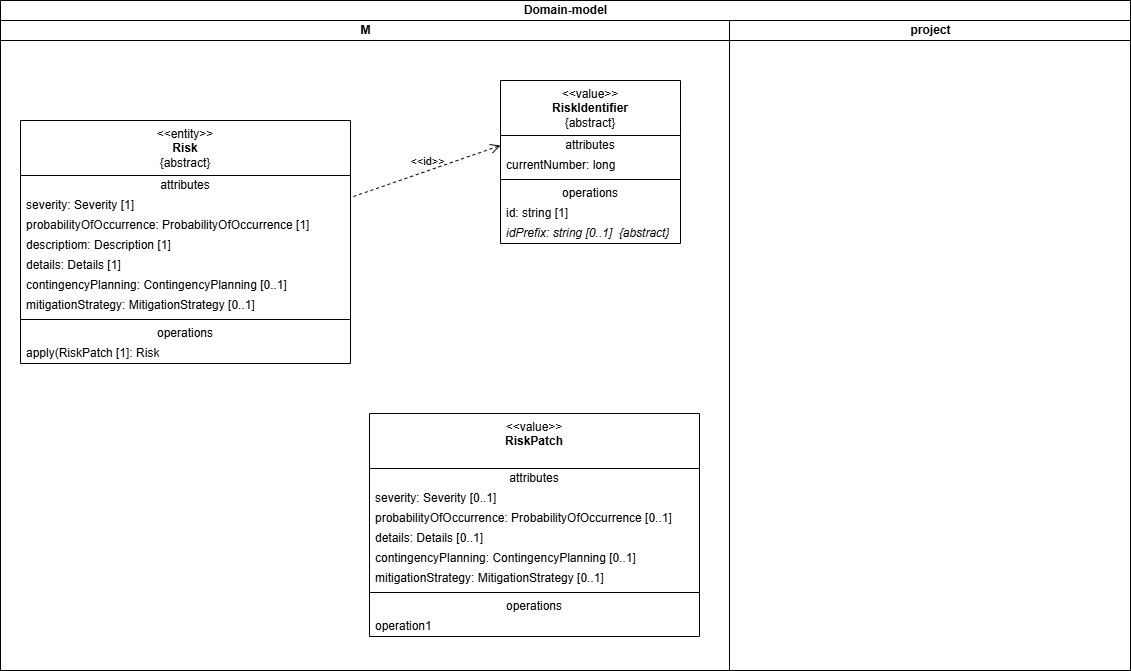

The diagram above was exported from draw.io. Its source (the exported page's mxGraphModel, read from the mxfile embedded in the PNG):
<mxGraphModel dx="1348" dy="750" grid="1" gridSize="10" guides="1" tooltips="1" connect="1" arrows="1" fold="1" page="1" pageScale="1" pageWidth="1169" pageHeight="827" math="0" shadow="0">
  <root>
    <mxCell id="0" />
    <mxCell id="1" parent="0" />
    <mxCell id="2" value="Domain-model" style="swimlane;childLayout=stackLayout;resizeParent=1;resizeParentMax=0;startSize=20;html=1;" parent="1" vertex="1">
      <mxGeometry x="20.000000000000455" y="60" width="1130" height="670" as="geometry" />
    </mxCell>
    <mxCell id="4" value="M" style="swimlane;startSize=20;html=1;" parent="2" vertex="1">
      <mxGeometry y="20" width="729" height="650" as="geometry">
        <mxRectangle x="401" width="60" height="30" as="alternateBounds" />
      </mxGeometry>
    </mxCell>
    <mxCell id="5" value="&amp;lt;&amp;lt;entity&amp;gt;&amp;gt;&lt;br&gt;&lt;b&gt;Risk&lt;/b&gt;&lt;br&gt;{abstract}" style="swimlane;fontStyle=0;align=center;verticalAlign=top;childLayout=stackLayout;horizontal=1;startSize=55;horizontalStack=0;resizeParent=1;resizeParentMax=0;resizeLast=0;collapsible=0;marginBottom=0;html=1;whiteSpace=wrap;" parent="4" vertex="1">
      <mxGeometry x="19.999999999999545" y="100" width="330" height="243" as="geometry" />
    </mxCell>
    <mxCell id="6" value="attributes" style="text;html=1;strokeColor=none;fillColor=none;align=center;verticalAlign=middle;spacingLeft=4;spacingRight=4;overflow=hidden;rotatable=0;points=[[0,0.5],[1,0.5]];portConstraint=eastwest;whiteSpace=wrap;" parent="5" vertex="1">
      <mxGeometry y="55" width="330" height="20" as="geometry" />
    </mxCell>
    <mxCell id="7" value="severity: Severity [1]" style="text;html=1;strokeColor=none;fillColor=none;align=left;verticalAlign=middle;spacingLeft=4;spacingRight=4;overflow=hidden;rotatable=0;points=[[0,0.5],[1,0.5]];portConstraint=eastwest;whiteSpace=wrap;" parent="5" vertex="1">
      <mxGeometry y="75" width="330" height="20" as="geometry" />
    </mxCell>
    <mxCell id="9" value="probabilityOfOccurrence: ProbabilityOfOccurrence [1]" style="text;html=1;strokeColor=none;fillColor=none;align=left;verticalAlign=middle;spacingLeft=4;spacingRight=4;overflow=hidden;rotatable=0;points=[[0,0.5],[1,0.5]];portConstraint=eastwest;whiteSpace=wrap;" parent="5" vertex="1">
      <mxGeometry y="95" width="330" height="20" as="geometry" />
    </mxCell>
    <mxCell id="24" value="descriptiom: Description [1]" style="text;html=1;strokeColor=none;fillColor=none;align=left;verticalAlign=middle;spacingLeft=4;spacingRight=4;overflow=hidden;rotatable=0;points=[[0,0.5],[1,0.5]];portConstraint=eastwest;whiteSpace=wrap;" parent="5" vertex="1">
      <mxGeometry y="115" width="330" height="20" as="geometry" />
    </mxCell>
    <mxCell id="25" value="details: Details [1]" style="text;html=1;strokeColor=none;fillColor=none;align=left;verticalAlign=middle;spacingLeft=4;spacingRight=4;overflow=hidden;rotatable=0;points=[[0,0.5],[1,0.5]];portConstraint=eastwest;whiteSpace=wrap;" parent="5" vertex="1">
      <mxGeometry y="135" width="330" height="20" as="geometry" />
    </mxCell>
    <mxCell id="26" value="contingencyPlanning: ContingencyPlanning [0..1]" style="text;html=1;strokeColor=none;fillColor=none;align=left;verticalAlign=middle;spacingLeft=4;spacingRight=4;overflow=hidden;rotatable=0;points=[[0,0.5],[1,0.5]];portConstraint=eastwest;whiteSpace=wrap;" parent="5" vertex="1">
      <mxGeometry y="155" width="330" height="20" as="geometry" />
    </mxCell>
    <mxCell id="27" value="mitigationStrategy: MitigationStrategy [0..1]" style="text;html=1;strokeColor=none;fillColor=none;align=left;verticalAlign=middle;spacingLeft=4;spacingRight=4;overflow=hidden;rotatable=0;points=[[0,0.5],[1,0.5]];portConstraint=eastwest;whiteSpace=wrap;" parent="5" vertex="1">
      <mxGeometry y="175" width="330" height="20" as="geometry" />
    </mxCell>
    <mxCell id="10" value="" style="line;strokeWidth=1;fillColor=none;align=left;verticalAlign=middle;spacingTop=-1;spacingLeft=3;spacingRight=3;rotatable=0;labelPosition=right;points=[];portConstraint=eastwest;" parent="5" vertex="1">
      <mxGeometry y="195" width="330" height="8" as="geometry" />
    </mxCell>
    <mxCell id="11" value="operations" style="text;html=1;strokeColor=none;fillColor=none;align=center;verticalAlign=middle;spacingLeft=4;spacingRight=4;overflow=hidden;rotatable=0;points=[[0,0.5],[1,0.5]];portConstraint=eastwest;whiteSpace=wrap;" parent="5" vertex="1">
      <mxGeometry y="203" width="330" height="20" as="geometry" />
    </mxCell>
    <mxCell id="12" value="apply(RiskPatch [1]: Risk" style="text;html=1;strokeColor=none;fillColor=none;align=left;verticalAlign=middle;spacingLeft=4;spacingRight=4;overflow=hidden;rotatable=0;points=[[0,0.5],[1,0.5]];portConstraint=eastwest;whiteSpace=wrap;" parent="5" vertex="1">
      <mxGeometry y="223" width="330" height="20" as="geometry" />
    </mxCell>
    <mxCell id="13" value="&amp;lt;&amp;lt;value&amp;gt;&amp;gt;&lt;br&gt;&lt;b&gt;RiskIdentifier&lt;/b&gt;&lt;br&gt;{abstract}" style="swimlane;fontStyle=0;align=center;verticalAlign=top;childLayout=stackLayout;horizontal=1;startSize=55;horizontalStack=0;resizeParent=1;resizeParentMax=0;resizeLast=0;collapsible=0;marginBottom=0;html=1;whiteSpace=wrap;" parent="4" vertex="1">
      <mxGeometry x="500" y="60" width="180" height="163" as="geometry" />
    </mxCell>
    <mxCell id="14" value="attributes" style="text;html=1;strokeColor=none;fillColor=none;align=center;verticalAlign=middle;spacingLeft=4;spacingRight=4;overflow=hidden;rotatable=0;points=[[0,0.5],[1,0.5]];portConstraint=eastwest;whiteSpace=wrap;" parent="13" vertex="1">
      <mxGeometry y="55" width="180" height="20" as="geometry" />
    </mxCell>
    <mxCell id="15" value="currentNumber: long" style="text;html=1;strokeColor=none;fillColor=none;align=left;verticalAlign=middle;spacingLeft=4;spacingRight=4;overflow=hidden;rotatable=0;points=[[0,0.5],[1,0.5]];portConstraint=eastwest;whiteSpace=wrap;" parent="13" vertex="1">
      <mxGeometry y="75" width="180" height="20" as="geometry" />
    </mxCell>
    <mxCell id="18" value="" style="line;strokeWidth=1;fillColor=none;align=left;verticalAlign=middle;spacingTop=-1;spacingLeft=3;spacingRight=3;rotatable=0;labelPosition=right;points=[];portConstraint=eastwest;" parent="13" vertex="1">
      <mxGeometry y="95" width="180" height="8" as="geometry" />
    </mxCell>
    <mxCell id="19" value="operations" style="text;html=1;strokeColor=none;fillColor=none;align=center;verticalAlign=middle;spacingLeft=4;spacingRight=4;overflow=hidden;rotatable=0;points=[[0,0.5],[1,0.5]];portConstraint=eastwest;whiteSpace=wrap;" parent="13" vertex="1">
      <mxGeometry y="103" width="180" height="20" as="geometry" />
    </mxCell>
    <mxCell id="20" value="id: string [1]" style="text;html=1;strokeColor=none;fillColor=none;align=left;verticalAlign=middle;spacingLeft=4;spacingRight=4;overflow=hidden;rotatable=0;points=[[0,0.5],[1,0.5]];portConstraint=eastwest;whiteSpace=wrap;" parent="13" vertex="1">
      <mxGeometry y="123" width="180" height="20" as="geometry" />
    </mxCell>
    <mxCell id="21" value="&lt;i&gt;idPrefix: string [0..1]&amp;nbsp; {abstract}&lt;/i&gt;" style="text;html=1;strokeColor=none;fillColor=none;align=left;verticalAlign=middle;spacingLeft=4;spacingRight=4;overflow=hidden;rotatable=0;points=[[0,0.5],[1,0.5]];portConstraint=eastwest;whiteSpace=wrap;" parent="13" vertex="1">
      <mxGeometry y="143" width="180" height="20" as="geometry" />
    </mxCell>
    <mxCell id="22" value="&amp;lt;&amp;lt;id&amp;gt;&amp;gt;" style="endArrow=open;startArrow=none;endFill=0;startFill=0;endSize=8;html=1;verticalAlign=bottom;dashed=1;labelBackgroundColor=none;rounded=0;exitX=1.009;exitY=0.05;exitDx=0;exitDy=0;exitPerimeter=0;entryX=0;entryY=0.5;entryDx=0;entryDy=0;" parent="4" source="7" target="14" edge="1">
      <mxGeometry width="160" relative="1" as="geometry">
        <mxPoint x="389.99999999999955" y="350" as="sourcePoint" />
        <mxPoint x="549.9999999999995" y="350" as="targetPoint" />
      </mxGeometry>
    </mxCell>
    <mxCell id="30" value="&amp;lt;&amp;lt;value&amp;gt;&amp;gt;&lt;br&gt;&lt;b&gt;RiskPatch&lt;/b&gt;" style="swimlane;fontStyle=0;align=center;verticalAlign=top;childLayout=stackLayout;horizontal=1;startSize=55;horizontalStack=0;resizeParent=1;resizeParentMax=0;resizeLast=0;collapsible=0;marginBottom=0;html=1;whiteSpace=wrap;" parent="4" vertex="1">
      <mxGeometry x="368.99999999999955" y="393" width="330" height="223" as="geometry" />
    </mxCell>
    <mxCell id="31" value="attributes" style="text;html=1;strokeColor=none;fillColor=none;align=center;verticalAlign=middle;spacingLeft=4;spacingRight=4;overflow=hidden;rotatable=0;points=[[0,0.5],[1,0.5]];portConstraint=eastwest;whiteSpace=wrap;" parent="30" vertex="1">
      <mxGeometry y="55" width="330" height="20" as="geometry" />
    </mxCell>
    <mxCell id="38" value="severity: Severity [0..1]" style="text;html=1;strokeColor=none;fillColor=none;align=left;verticalAlign=middle;spacingLeft=4;spacingRight=4;overflow=hidden;rotatable=0;points=[[0,0.5],[1,0.5]];portConstraint=eastwest;whiteSpace=wrap;" parent="30" vertex="1">
      <mxGeometry y="75" width="330" height="20" as="geometry" />
    </mxCell>
    <mxCell id="40" value="probabilityOfOccurrence: ProbabilityOfOccurrence [0..1]" style="text;html=1;strokeColor=none;fillColor=none;align=left;verticalAlign=middle;spacingLeft=4;spacingRight=4;overflow=hidden;rotatable=0;points=[[0,0.5],[1,0.5]];portConstraint=eastwest;whiteSpace=wrap;" parent="30" vertex="1">
      <mxGeometry y="95" width="330" height="20" as="geometry" />
    </mxCell>
    <mxCell id="41" value="details: Details [0..1]" style="text;html=1;strokeColor=none;fillColor=none;align=left;verticalAlign=middle;spacingLeft=4;spacingRight=4;overflow=hidden;rotatable=0;points=[[0,0.5],[1,0.5]];portConstraint=eastwest;whiteSpace=wrap;" parent="30" vertex="1">
      <mxGeometry y="115" width="330" height="20" as="geometry" />
    </mxCell>
    <mxCell id="42" value="contingencyPlanning: ContingencyPlanning [0..1]" style="text;html=1;strokeColor=none;fillColor=none;align=left;verticalAlign=middle;spacingLeft=4;spacingRight=4;overflow=hidden;rotatable=0;points=[[0,0.5],[1,0.5]];portConstraint=eastwest;whiteSpace=wrap;" parent="30" vertex="1">
      <mxGeometry y="135" width="330" height="20" as="geometry" />
    </mxCell>
    <mxCell id="43" value="mitigationStrategy: MitigationStrategy [0..1]" style="text;html=1;strokeColor=none;fillColor=none;align=left;verticalAlign=middle;spacingLeft=4;spacingRight=4;overflow=hidden;rotatable=0;points=[[0,0.5],[1,0.5]];portConstraint=eastwest;whiteSpace=wrap;" parent="30" vertex="1">
      <mxGeometry y="155" width="330" height="20" as="geometry" />
    </mxCell>
    <mxCell id="35" value="" style="line;strokeWidth=1;fillColor=none;align=left;verticalAlign=middle;spacingTop=-1;spacingLeft=3;spacingRight=3;rotatable=0;labelPosition=right;points=[];portConstraint=eastwest;" parent="30" vertex="1">
      <mxGeometry y="175" width="330" height="8" as="geometry" />
    </mxCell>
    <mxCell id="36" value="operations" style="text;html=1;strokeColor=none;fillColor=none;align=center;verticalAlign=middle;spacingLeft=4;spacingRight=4;overflow=hidden;rotatable=0;points=[[0,0.5],[1,0.5]];portConstraint=eastwest;whiteSpace=wrap;" parent="30" vertex="1">
      <mxGeometry y="183" width="330" height="20" as="geometry" />
    </mxCell>
    <mxCell id="37" value="operation1" style="text;html=1;strokeColor=none;fillColor=none;align=left;verticalAlign=middle;spacingLeft=4;spacingRight=4;overflow=hidden;rotatable=0;points=[[0,0.5],[1,0.5]];portConstraint=eastwest;whiteSpace=wrap;" parent="30" vertex="1">
      <mxGeometry y="203" width="330" height="20" as="geometry" />
    </mxCell>
    <mxCell id="3" value="project" style="swimlane;startSize=20;html=1;" parent="2" vertex="1">
      <mxGeometry x="729" y="20" width="401" height="650" as="geometry" />
    </mxCell>
  </root>
</mxGraphModel>